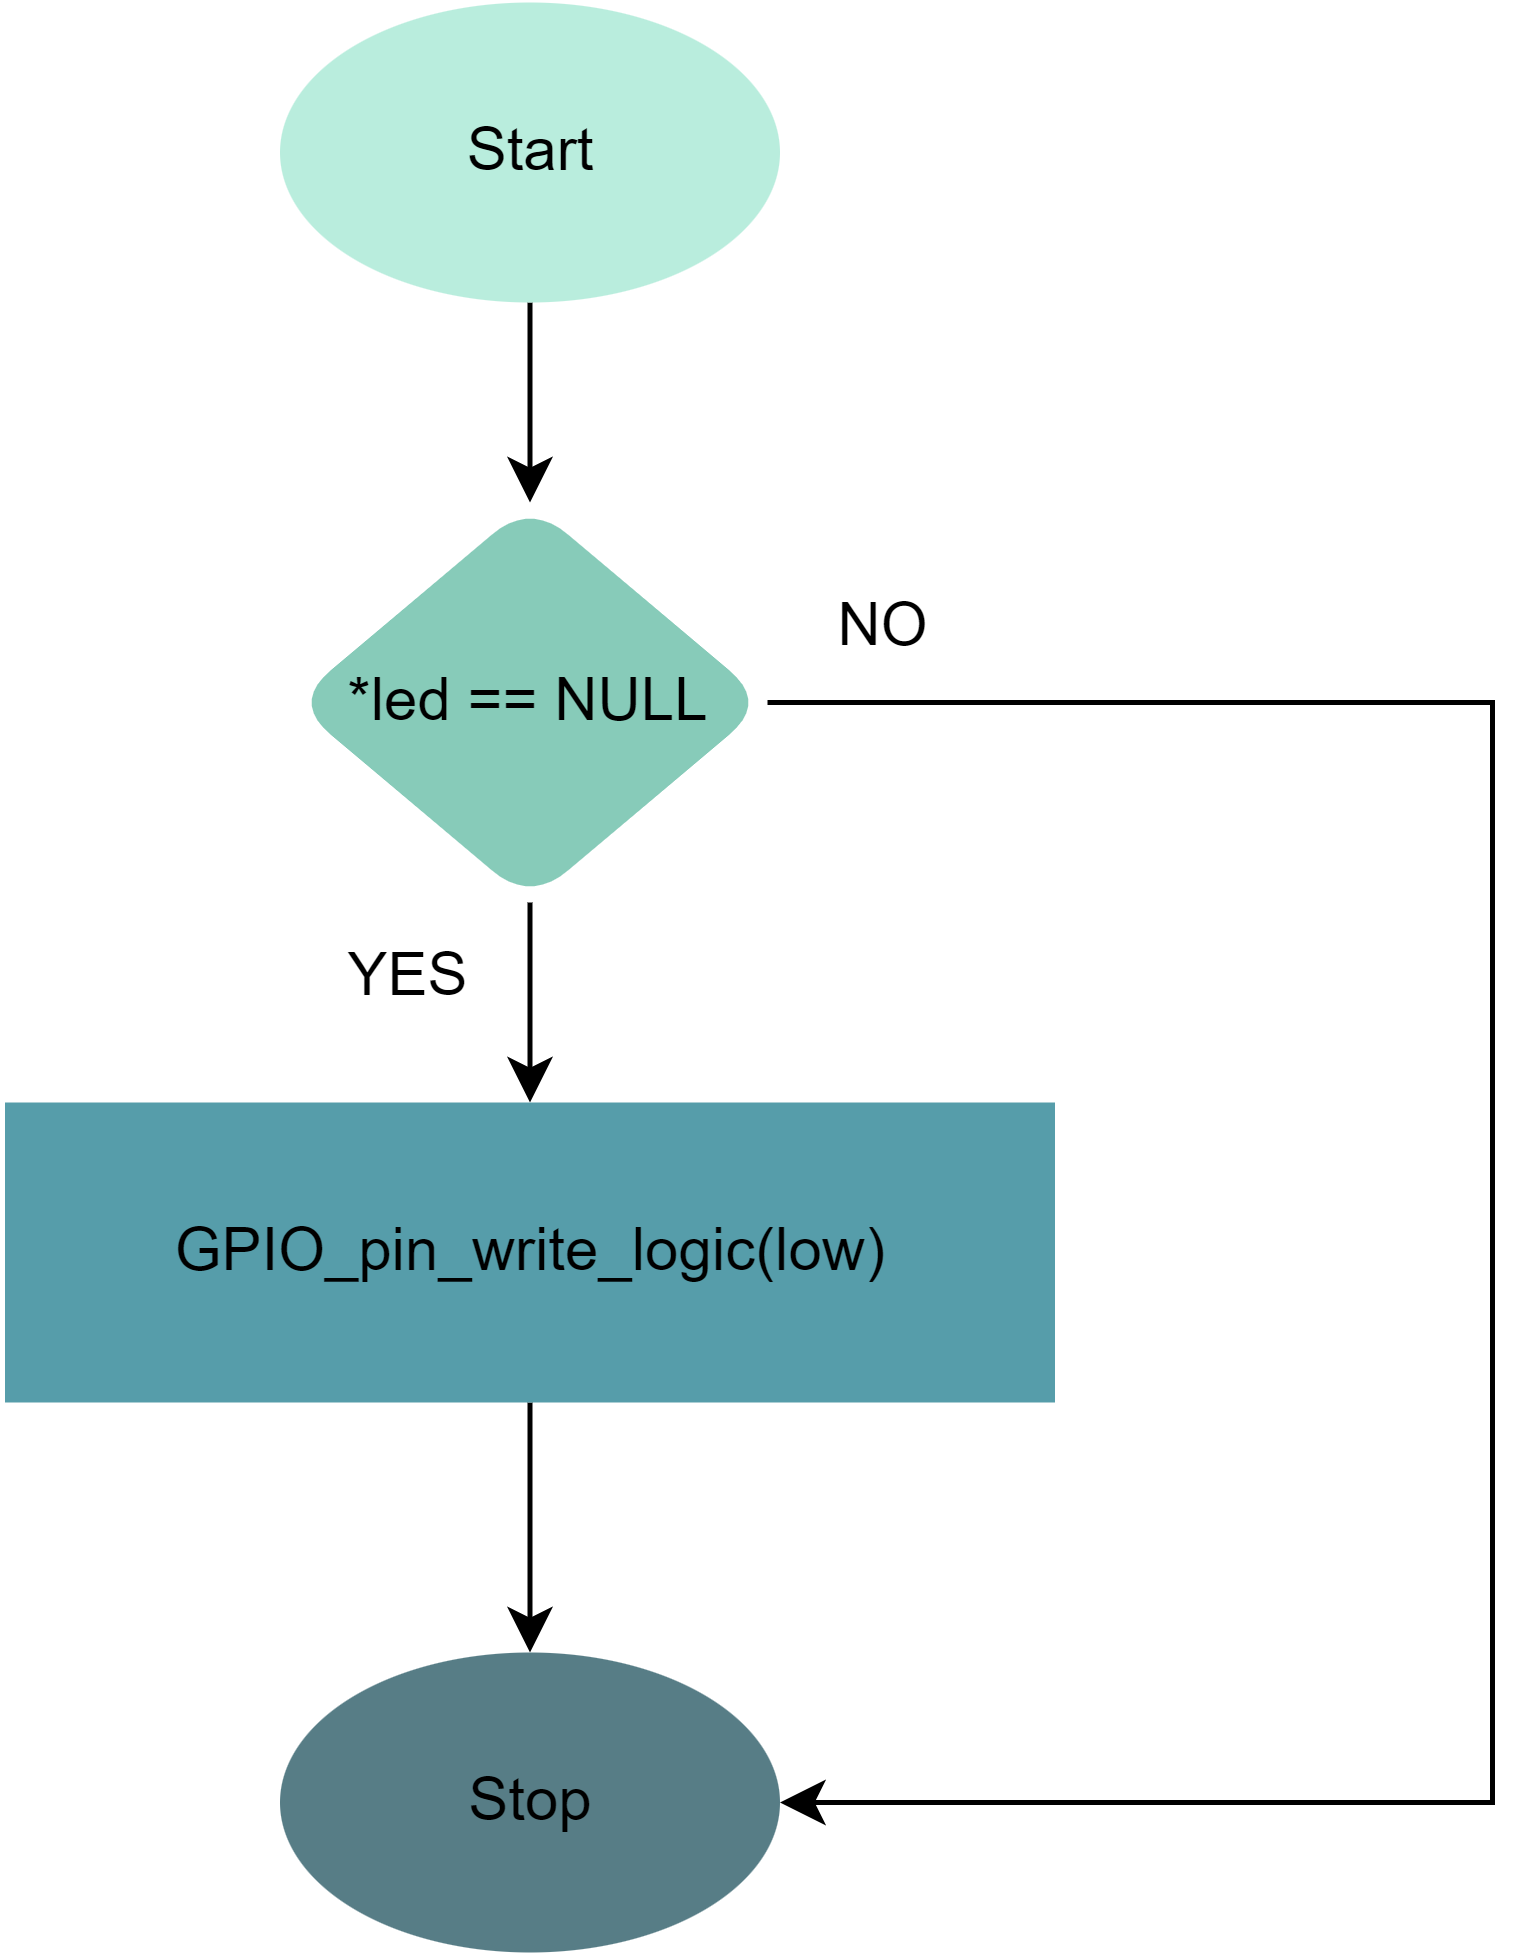

The diagram above was exported from draw.io. Its source (the exported page's mxGraphModel, read from the mxfile embedded in the PNG):
<mxGraphModel dx="521" dy="613" grid="1" gridSize="10" guides="1" tooltips="1" connect="1" arrows="1" fold="1" page="1" pageScale="1" pageWidth="850" pageHeight="1100" math="0" shadow="0">
  <root>
    <mxCell id="0" />
    <mxCell id="1" parent="0" />
    <mxCell id="N0i26lGi3knAWEF05cRp-7" value="NO" style="text;html=1;align=center;verticalAlign=middle;resizable=0;points=[];autosize=1;strokeColor=none;fillColor=none;labelBackgroundColor=none;" parent="1" vertex="1">
      <mxGeometry x="287.5" y="220" width="40" height="30" as="geometry" />
    </mxCell>
    <mxCell id="SgA6h-yoAk77hoyIfZiS-6" value="" style="edgeStyle=orthogonalEdgeStyle;rounded=0;orthogonalLoop=1;jettySize=auto;html=1;" edge="1" parent="1" source="SgA6h-yoAk77hoyIfZiS-1" target="SgA6h-yoAk77hoyIfZiS-2">
      <mxGeometry relative="1" as="geometry" />
    </mxCell>
    <mxCell id="SgA6h-yoAk77hoyIfZiS-8" style="edgeStyle=orthogonalEdgeStyle;rounded=0;orthogonalLoop=1;jettySize=auto;html=1;exitX=1;exitY=0.5;exitDx=0;exitDy=0;entryX=1;entryY=0.5;entryDx=0;entryDy=0;" edge="1" parent="1" source="SgA6h-yoAk77hoyIfZiS-1" target="SgA6h-yoAk77hoyIfZiS-3">
      <mxGeometry relative="1" as="geometry">
        <Array as="points">
          <mxPoint x="430" y="250" />
          <mxPoint x="430" y="470" />
        </Array>
      </mxGeometry>
    </mxCell>
    <mxCell id="SgA6h-yoAk77hoyIfZiS-1" value="*led == NULL" style="rhombus;whiteSpace=wrap;html=1;rounded=1;labelBackgroundColor=none;fillColor=#87cbb9;strokeColor=none;" vertex="1" parent="1">
      <mxGeometry x="190" y="210" width="95" height="80" as="geometry" />
    </mxCell>
    <mxCell id="SgA6h-yoAk77hoyIfZiS-7" value="" style="edgeStyle=orthogonalEdgeStyle;rounded=0;orthogonalLoop=1;jettySize=auto;html=1;" edge="1" parent="1" source="SgA6h-yoAk77hoyIfZiS-2" target="SgA6h-yoAk77hoyIfZiS-3">
      <mxGeometry relative="1" as="geometry" />
    </mxCell>
    <mxCell id="SgA6h-yoAk77hoyIfZiS-2" value="GPIO_pin_write_logic(low)" style="rounded=0;whiteSpace=wrap;html=1;fillColor=#569daa;strokeColor=none;" vertex="1" parent="1">
      <mxGeometry x="132.5" y="330" width="210" height="60" as="geometry" />
    </mxCell>
    <mxCell id="SgA6h-yoAk77hoyIfZiS-3" value="Stop" style="ellipse;whiteSpace=wrap;html=1;rounded=1;labelBackgroundColor=none;fillColor=#577d86;strokeColor=none;" vertex="1" parent="1">
      <mxGeometry x="187.5" y="440" width="100" height="60" as="geometry" />
    </mxCell>
    <mxCell id="SgA6h-yoAk77hoyIfZiS-5" value="" style="edgeStyle=orthogonalEdgeStyle;rounded=0;orthogonalLoop=1;jettySize=auto;html=1;" edge="1" parent="1" source="SgA6h-yoAk77hoyIfZiS-4" target="SgA6h-yoAk77hoyIfZiS-1">
      <mxGeometry relative="1" as="geometry" />
    </mxCell>
    <mxCell id="SgA6h-yoAk77hoyIfZiS-4" value="Start" style="ellipse;whiteSpace=wrap;html=1;rounded=1;labelBackgroundColor=none;strokeColor=none;fillColor=#b9eddd;" vertex="1" parent="1">
      <mxGeometry x="187.5" y="110" width="100" height="60" as="geometry" />
    </mxCell>
    <mxCell id="SgA6h-yoAk77hoyIfZiS-9" value="YES" style="text;html=1;align=center;verticalAlign=middle;resizable=0;points=[];autosize=1;strokeColor=none;fillColor=none;" vertex="1" parent="1">
      <mxGeometry x="187.5" y="290" width="50" height="30" as="geometry" />
    </mxCell>
  </root>
</mxGraphModel>